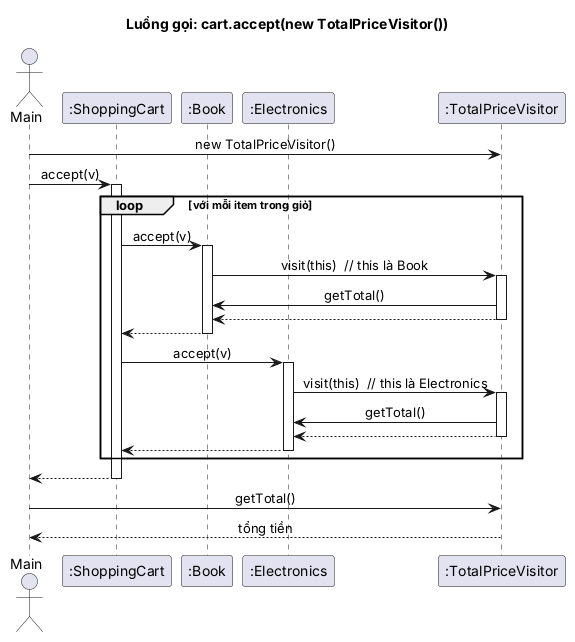

The diagram above was rendered by PlantUML. Its source (embedded in the PNG):
@startuml
title Luồng gọi: cart.accept(new TotalPriceVisitor())

skinparam shadowing false
skinparam defaultFontName Arial
skinparam sequenceMessageAlign center

actor Main as M
participant ":ShoppingCart" as Cart
participant ":Book" as B
participant ":Electronics" as E
participant ":TotalPriceVisitor" as V

M -> V : new TotalPriceVisitor()
M -> Cart : accept(v)
activate Cart

loop với mỗi item trong giỏ
  Cart -> B : accept(v)
  activate B
  B -> V : visit(this)  // this là Book
  activate V
  V -> B : getTotal()
  V --> B
  deactivate V
  B --> Cart
  deactivate B

  Cart -> E : accept(v)
  activate E
  E -> V : visit(this)  // this là Electronics
  activate V
  V -> E : getTotal()
  V --> E
  deactivate V
  E --> Cart
  deactivate E
end

Cart --> M
deactivate Cart
M -> V : getTotal()
V --> M : tổng tiền
@enduml